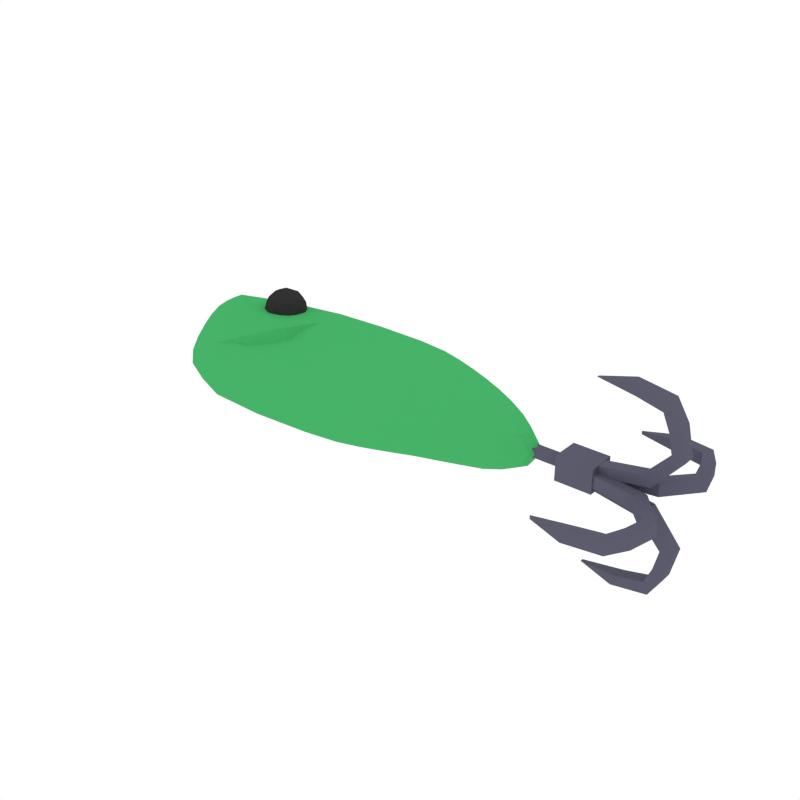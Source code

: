 # Source: Lure_1.blend  (saved by Blender 2.79.0; exported with 4.5.12 LTS)
import bpy
from mathutils import Matrix  # noqa: F401  (used for matrix-valued properties, if any)

bpy.ops.wm.read_factory_settings(use_empty=True)
scene = bpy.context.scene
scene.name = 'Scene'

# ---- collections
col_collection_1 = bpy.data.collections.new('Collection 1'); scene.collection.children.link(col_collection_1)

# ---- materials (node trees are filled in below, after node groups)
mat_lure_green = bpy.data.materials.new('Lure_Green')
mat_lure_green.alpha_threshold = 0.0
mat_lure_green.diffuse_color = (0.06227, 0.448, 0.1384, 1.0)
mat_lure_green.roughness = 0.5
mat_black = bpy.data.materials.new('Black')
mat_black.alpha_threshold = 0.0
mat_black.diffuse_color = (0.0331, 0.0331, 0.0331, 1.0)
mat_black.roughness = 0.5
mat_metal = bpy.data.materials.new('Metal')
mat_metal.alpha_threshold = 0.0
mat_metal.diffuse_color = (0.1067, 0.1074, 0.1523, 1.0)
mat_metal.roughness = 0.5

# ---- material node trees

# ---- world
world_world = bpy.data.worlds.new('World'); scene.world = world_world
world_world.color = (1.0, 1.0, 1.0)
world_world.use_sun_shadow = False
world_world.sun_shadow_jitter_overblur = 0.0
world_world.cycles.sampling_method = 'NONE'
world_world.cycles.sample_map_resolution = 256

# ---- meshes
me_cube = bpy.data.meshes.new('Cube')
me_cube.from_pydata([(-0.4073, -0.2086, 0.05343), (-0.07696, 0.2961, 0.05343), (0.57, 0.01291, 0.1069), (-0.09417, -0.2642, 0.05343), (-0.07003, 0.01816, -0.1071), (-0.07003, 0.01816, 0.1069), (-0.4719, 0.06432, -0.1072), (-0.3387, 0.03064, 0.1069), (-0.3387, 0.03064, -0.1071), (-0.3726, 0.2689, -0.05356), (-0.6354, 0.1486, -0.05379), (-0.5349, 0.2024, -0.05379), (-0.5467, -0.06582, 0.05343), (-0.4719, 0.06432, 0.1068), (-0.6312, 0.07366, 0.05343), (-0.546, 0.09541, 0.1068), (-0.546, 0.09541, -0.1072), (0.7118, 0.003626, 0.05343), (0.6395, 0.07834, 0.05343), (0.6395, -0.05827, -0.05356), (0.57, 0.01291, -0.1071), (0.1879, 0.02076, -0.1071), (0.3148, 0.02076, -0.1071), (0.4424, 0.02013, -0.1071), (0.2074, -0.2389, -0.05356), (0.3505, -0.1915, -0.05356), (0.495, -0.1288, -0.05356), (0.2059, 0.2768, 0.05343), (0.3505, 0.2294, 0.05343), (0.495, 0.1652, 0.05343), (0.1879, 0.02076, 0.1069), (0.3148, 0.02076, 0.1069), (0.4424, 0.02013, 0.1069), (0.495, 0.1652, -0.05356), (0.3505, 0.2294, -0.05356), (0.2059, 0.2768, -0.05356), (0.495, -0.1288, 0.05343), (0.3505, -0.1915, 0.05343), (0.2074, -0.2389, 0.05343), (0.6395, -0.05827, 0.05343), (0.6395, 0.07834, -0.05356), (0.7118, 0.003626, -0.05356), (-0.6312, 0.07366, -0.05356), (-0.5467, -0.06582, -0.05356), (-0.5349, 0.2024, 0.0532), (-0.6354, 0.1486, 0.0532), (-0.3726, 0.2689, 0.05343), (-0.09417, -0.2642, -0.05356), (-0.07696, 0.2961, -0.05356), (-0.4073, -0.2086, -0.05356), (-0.2346, 0.01951, -0.1071), (-0.2878, -0.2543, 0.05343), (-0.2346, 0.01951, 0.1069), (-0.2562, 0.2893, -0.05356), (-0.06797, 0.2113, -0.09368), (-0.06797, 0.2113, 0.09355), (0.09907, 0.2913, -0.05356), (0.09183, 0.02058, -0.1071), (0.09183, 0.02058, 0.1069), (0.09655, -0.2538, -0.05356), (-0.07987, -0.1761, -0.09368), (-0.07987, -0.1761, 0.09355), (-0.4089, 0.04707, -0.1071), (-0.4834, -0.1411, 0.05343), (-0.4089, 0.04707, 0.1069), (-0.4557, 0.2386, -0.05362), (-0.3635, -0.1345, 0.09355), (-0.3635, -0.1345, -0.09368), (-0.3395, 0.1955, 0.09355), (-0.3395, 0.1955, -0.09368), (-0.52, 0.08092, -0.1073), (-0.5963, 0.008658, 0.05343), (-0.52, 0.08092, 0.1067), (-0.5987, 0.1693, -0.0539), (-0.4932, -0.02739, -0.09372), (-0.485, 0.158, -0.0939), (-0.485, 0.158, 0.09333), (-0.4932, -0.02739, 0.09352), (-0.5731, 0.1286, -0.09392), (-0.5701, 0.0768, -0.09373), (-0.5701, 0.0768, 0.09351), (-0.646, 0.1225, -0.05362), (-0.5731, 0.1286, 0.09332), (0.6937, 0.03424, -0.05356), (0.6373, 0.007759, -0.09368), (0.6373, 0.007759, 0.09355), (0.6937, -0.02378, -0.05356), (0.5873, -0.03503, 0.09355), (0.1921, 0.1986, 0.09355), (0.1921, 0.1986, -0.09368), (0.5873, -0.03503, -0.09368), (0.1931, -0.158, 0.09355), (0.3237, -0.1252, 0.09355), (0.4555, -0.08198, 0.09355), (0.5873, 0.05941, 0.09355), (0.4555, 0.1213, 0.09355), (0.3237, 0.1658, 0.09355), (0.5873, 0.05941, -0.09368), (0.4555, 0.1213, -0.09368), (0.3237, 0.1658, -0.09368), (0.1931, -0.158, -0.09368), (0.3237, -0.1252, -0.09368), (0.4555, -0.08198, -0.09368), (0.2512, 0.02029, -0.1071), (0.3786, 0.02108, -0.1071), (0.5062, 0.01754, -0.1071), (0.2785, -0.2185, 0.05343), (0.4227, -0.1607, 0.05343), (0.5672, -0.09491, 0.05343), (0.2782, 0.2553, -0.05356), (0.4227, 0.1993, -0.05356), (0.5672, 0.1255, -0.05356), (0.2512, 0.02029, 0.1069), (0.3786, 0.02108, 0.1069), (0.5062, 0.01754, 0.1069), (-0.2878, -0.2543, -0.05356), (-0.2562, 0.2893, 0.05343), (0.09907, 0.2913, 0.05343), (0.09655, -0.2538, 0.05343), (-0.4834, -0.1411, -0.05356), (-0.4557, 0.2386, 0.05337), (-0.5963, 0.008658, -0.05356), (-0.5987, 0.1693, 0.05309), (-0.646, 0.1225, 0.05337), (0.6937, 0.03424, 0.05343), (0.6937, -0.02378, 0.05343), (0.2785, -0.2185, -0.05356), (0.4227, -0.1607, -0.05356), (0.5672, -0.09491, -0.05356), (0.2782, 0.2553, 0.05343), (0.4227, 0.1993, 0.05343), (0.5672, 0.1255, 0.05343), (0.5213, 0.1729, -7.089e-05), (0.3683, 0.2408, -7.084e-05), (0.2153, 0.291, -7.081e-05), (0.5213, -0.1384, -7.088e-05), (0.3683, -0.2048, -7.086e-05), (0.2168, -0.255, -7.082e-05), (0.6743, -0.06371, -7.097e-05), (0.6743, 0.08091, -7.099e-05), (0.7508, 0.001813, -7.106e-05), (-0.671, 0.07596, -7.107e-05), (-0.5816, -0.0717, -7.101e-05), (-0.569, 0.2122, -0.0002747), (-0.6755, 0.1552, -0.0002748), (-0.3972, 0.2826, -7.091e-05), (-0.1024, -0.2817, -7.087e-05), (-0.08422, 0.3115, -7.084e-05), (-0.434, -0.2229, -7.096e-05), (-0.2549, -0.1689, -0.09368), (-0.2549, -0.1689, 0.09355), (-0.233, 0.2069, -0.09368), (-0.233, 0.2069, 0.09355), (0.09245, -0.1683, -0.09368), (0.09245, -0.1683, 0.09355), (0.09419, 0.2085, -0.09368), (0.09419, 0.2085, 0.09355), (-0.4145, 0.1787, -0.09374), (-0.4337, -0.08377, -0.09369), (-0.4337, -0.08377, 0.09354), (-0.4145, 0.1787, 0.0935), (-0.5411, 0.1393, -0.09402), (-0.5395, 0.02824, -0.09374), (-0.5395, 0.02824, 0.0935), (-0.5411, 0.1393, 0.09322), (-0.5938, 0.1104, -0.08339), (-0.5938, 0.1104, 0.08305), (0.6391, 0.03453, 0.08315), (0.6391, 0.03453, -0.08328), (0.6391, -0.01805, -0.08328), (0.6391, -0.01805, 0.08315), (0.2581, -0.1439, 0.09355), (0.3896, -0.1038, 0.09355), (0.5214, -0.0592, 0.09355), (0.5214, 0.09316, 0.09355), (0.3896, 0.1451, 0.09355), (0.2579, 0.1836, 0.09355), (0.5214, 0.09316, -0.09368), (0.3896, 0.1451, -0.09368), (0.2579, 0.1836, -0.09368), (0.2581, -0.1439, -0.09368), (0.3896, -0.1038, -0.09368), (0.5214, -0.0592, -0.09368), (-0.3074, -0.2712, -7.092e-05), (-0.274, 0.3043, -7.087e-05), (0.1021, 0.3064, -7.081e-05), (0.09947, -0.2707, -7.083e-05), (-0.5145, -0.1514, -7.099e-05), (-0.4851, 0.2506, -0.0001219), (-0.6341, 0.007141, -7.105e-05), (-0.6365, 0.1772, -0.0003767), (-0.6867, 0.1277, -0.000122), (0.7317, 0.03422, -7.104e-05), (0.7317, -0.02721, -7.104e-05), (0.2921, -0.2333, -7.084e-05), (0.4448, -0.1722, -7.088e-05), (0.5978, -0.1025, -7.09e-05), (0.2918, 0.2682, -7.082e-05), (0.4448, 0.209, -7.087e-05), (0.5978, 0.1308, -7.093e-05), (0.9278, 0.01004, -0.0197), (0.9278, 0.01004, 0.0197), (0.9278, 0.04238, -0.0197), (0.9278, 0.04238, 0.0197), (1.069, 0.06783, 0.0197), (1.069, 0.06783, -0.0197), (1.094, 0.03712, -0.0197), (1.094, 0.03712, 0.0197), (1.14, 0.1466, 0.0197), (1.14, 0.1466, -0.0197), (1.179, 0.14, -0.0197), (1.179, 0.14, 0.0197), (1.126, 0.2079, 0.0197), (1.126, 0.2079, -0.0197), (1.158, 0.2313, -0.0197), (1.158, 0.2313, 0.0197), (1.104, 0.2583, 0.0197), (1.104, 0.2583, -0.0197), (1.12, 0.294, -0.0197), (1.12, 0.294, 0.0197), (1.027, 0.2773, 0.0197), (1.027, 0.2773, -0.0197), (1.009, 0.3122, -0.0197), (1.009, 0.3122, 0.0197), (0.9052, 0.2888, -0.005374), (0.9052, 0.2888, 0.005374), (0.9278, -0.002417, -0.0197), (0.9278, -0.002417, 0.0197), (0.9278, -0.03476, -0.0197), (0.9278, -0.03476, 0.0197), (1.069, -0.06021, 0.0197), (1.069, -0.06021, -0.0197), (1.094, -0.0295, -0.0197), (1.094, -0.0295, 0.0197), (1.14, -0.139, 0.0197), (1.14, -0.139, -0.0197), (1.179, -0.1324, -0.0197), (1.179, -0.1324, 0.0197), (1.126, -0.2002, 0.0197), (1.126, -0.2002, -0.0197), (1.158, -0.2237, -0.0197), (1.158, -0.2237, 0.0197), (1.104, -0.2507, 0.0197), (1.104, -0.2507, -0.0197), (1.12, -0.2864, -0.0197), (1.12, -0.2864, 0.0197), (1.027, -0.2697, 0.0197), (1.027, -0.2697, -0.0197), (1.009, -0.3045, -0.0197), (1.009, -0.3045, 0.0197), (0.9052, -0.2812, -0.005898), (0.9052, -0.2812, 0.005898), (0.9278, -0.01589, -0.006228), (0.9278, 0.02352, -0.006228), (0.9278, -0.01589, -0.03857), (0.9278, 0.02352, -0.03857), (1.069, 0.02352, -0.06402), (1.069, -0.01589, -0.06402), (1.094, -0.01589, -0.03331), (1.094, 0.02352, -0.03331), (1.14, 0.02352, -0.1428), (1.14, -0.01589, -0.1428), (1.179, -0.01589, -0.1362), (1.179, 0.02352, -0.1362), (1.126, 0.02352, -0.204), (1.126, -0.01589, -0.204), (1.158, -0.01589, -0.2275), (1.158, 0.02352, -0.2275), (1.104, 0.02352, -0.2545), (1.104, -0.01589, -0.2545), (1.12, -0.01589, -0.2902), (1.12, 0.02352, -0.2902), (1.027, 0.02352, -0.2735), (1.027, -0.01589, -0.2735), (1.009, -0.01589, -0.3083), (1.009, 0.02352, -0.3083), (0.9052, -0.001525, -0.285), (0.9052, 0.009146, -0.285), (0.9278, -0.01589, 0.006228), (0.9278, 0.02352, 0.006228), (0.9278, -0.01589, 0.03857), (0.9278, 0.02352, 0.03857), (1.069, 0.02352, 0.06402), (1.069, -0.01589, 0.06402), (1.094, -0.01589, 0.03331), (1.094, 0.02352, 0.03331), (1.14, 0.02352, 0.1428), (1.14, -0.01589, 0.1428), (1.179, -0.01589, 0.1362), (1.179, 0.02352, 0.1362), (1.126, 0.02352, 0.204), (1.126, -0.01589, 0.204), (1.158, -0.01589, 0.2275), (1.158, 0.02352, 0.2275), (1.104, 0.02352, 0.2545), (1.104, -0.01589, 0.2545), (1.12, -0.01589, 0.2902), (1.12, 0.02352, 0.2902), (1.027, 0.02352, 0.2735), (1.027, -0.01589, 0.2735), (1.009, -0.01589, 0.3083), (1.009, 0.02352, 0.3083), (0.9052, -0.0005331, 0.285), (0.9052, 0.008155, 0.285), (0.9396, -0.04105, -0.03674), (0.9396, 0.04831, -0.03674), (0.9396, -0.04105, 0.04168), (0.9396, 0.04831, 0.04168), (0.825, 0.04831, 0.04168), (0.825, -0.04105, 0.04168), (0.825, -0.04105, -0.03674), (0.825, 0.04831, -0.03674), (0.825, 0.01926, 0.01619), (0.825, -0.012, 0.01619), (0.825, -0.012, -0.01124), (0.825, 0.01926, -0.01124), (0.6431, 0.01926, 0.01619), (0.6431, -0.012, 0.01619), (0.6431, -0.012, -0.01124), (0.6431, 0.01926, -0.01124), (-0.3964, 0.07996, 0.1297), (-0.3957, 0.07368, 0.0795), (-0.4111, 0.1274, 0.1394), (-0.4197, 0.1504, 0.09511), (-0.4102, 0.1172, 0.0581), (-0.348, 0.0644, 0.06547), (-0.349, 0.07457, 0.1467), (-0.3729, 0.1513, 0.1624), (-0.3867, 0.1886, 0.09073), (-0.3713, 0.1349, 0.03085), (-0.3191, 0.06495, 0.107), (-0.3345, 0.1187, 0.1669), (-0.3578, 0.1892, 0.1323), (-0.3568, 0.179, 0.05102), (-0.3329, 0.1022, 0.03541), (-0.2861, 0.1031, 0.1027), (-0.2956, 0.1363, 0.1397), (-0.31, 0.1799, 0.1183), (-0.3094, 0.1736, 0.06804), (-0.2946, 0.1262, 0.05839), (-0.4075, 0.102, 0.1372), (-0.3992, 0.07317, 0.105), (-0.3741, 0.07366, 0.1411), (-0.3733, 0.06482, 0.07056), (-0.4066, 0.09317, 0.0666), (-0.42, 0.1398, 0.1186), (-0.3949, 0.1403, 0.1547), (-0.4194, 0.1344, 0.07498), (-0.4069, 0.1727, 0.09248), (-0.3935, 0.126, 0.04051), (-0.3321, 0.06014, 0.08533), (-0.3395, 0.08014, 0.04691), (-0.3409, 0.09443, 0.1611), (-0.3327, 0.0656, 0.1289), (-0.3663, 0.1734, 0.1509), (-0.3538, 0.1356, 0.1694), (-0.3731, 0.188, 0.06883), (-0.3737, 0.1934, 0.1124), (-0.352, 0.118, 0.02833), (-0.3649, 0.1591, 0.03671), (-0.2989, 0.08092, 0.1053), (-0.3123, 0.1276, 0.1573), (-0.3325, 0.1888, 0.1272), (-0.3317, 0.1799, 0.05666), (-0.3109, 0.1133, 0.04311), (-0.2864, 0.1192, 0.1228), (-0.2858, 0.1138, 0.07919), (-0.2992, 0.1604, 0.1312), (-0.3066, 0.1804, 0.09274), (-0.2983, 0.1516, 0.06061), (-0.4223, 0.1048, 0.1008), (-0.3642, 0.05538, 0.1077), (-0.3786, 0.1056, 0.1637), (-0.4004, 0.1715, 0.1313), (-0.3994, 0.162, 0.05532), (-0.3771, 0.09023, 0.04073), (-0.3064, 0.09158, 0.1424), (-0.3287, 0.1633, 0.157), (-0.3416, 0.1982, 0.09008), (-0.3272, 0.148, 0.03411), (-0.3054, 0.08207, 0.06647), (-0.2835, 0.1488, 0.09698), (-0.1852, 0.208, 0.07817), (-0.1788, -0.05211, 0.1374), (-0.2573, -0.1493, 0.1206), (-0.388, -0.1798, 0.06412), (-0.1511, 0.1927, 0.007359), (-0.1447, -0.0674, 0.06659), (-0.2232, -0.1646, 0.04973), (-0.3539, -0.195, -0.006698), (-0.3964, 0.07996, -0.1297), (-0.3957, 0.07368, -0.0795), (-0.4111, 0.1274, -0.1394), (-0.4197, 0.1504, -0.09511), (-0.4102, 0.1172, -0.0581), (-0.348, 0.0644, -0.06547), (-0.349, 0.07457, -0.1467), (-0.3729, 0.1513, -0.1624), (-0.3867, 0.1886, -0.09073), (-0.3713, 0.1349, -0.03085), (-0.3191, 0.06495, -0.107), (-0.3345, 0.1187, -0.1669), (-0.3578, 0.1892, -0.1323), (-0.3568, 0.179, -0.05102), (-0.3329, 0.1022, -0.03541), (-0.2861, 0.1031, -0.1027), (-0.2956, 0.1363, -0.1397), (-0.31, 0.1799, -0.1183), (-0.3094, 0.1736, -0.06804), (-0.2946, 0.1262, -0.05839), (-0.4075, 0.102, -0.1372), (-0.3992, 0.07317, -0.105), (-0.3741, 0.07366, -0.1411), (-0.3733, 0.06482, -0.07056), (-0.4066, 0.09317, -0.0666), (-0.42, 0.1398, -0.1186), (-0.3949, 0.1403, -0.1547), (-0.4194, 0.1344, -0.07498), (-0.4069, 0.1727, -0.09248), (-0.3935, 0.126, -0.04051), (-0.3321, 0.06014, -0.08533), (-0.3395, 0.08014, -0.04691), (-0.3409, 0.09443, -0.1611), (-0.3327, 0.0656, -0.1289), (-0.3663, 0.1734, -0.1509), (-0.3538, 0.1356, -0.1694), (-0.3731, 0.188, -0.06883), (-0.3737, 0.1934, -0.1124), (-0.352, 0.118, -0.02833), (-0.3649, 0.1591, -0.03671), (-0.2989, 0.08092, -0.1053), (-0.3123, 0.1276, -0.1573), (-0.3325, 0.1888, -0.1272), (-0.3317, 0.1799, -0.05666), (-0.3109, 0.1133, -0.04311), (-0.2864, 0.1192, -0.1228), (-0.2858, 0.1138, -0.07919), (-0.2992, 0.1604, -0.1312), (-0.3066, 0.1804, -0.09274), (-0.2983, 0.1516, -0.06061), (-0.4223, 0.1048, -0.1008), (-0.3642, 0.05538, -0.1077), (-0.3786, 0.1056, -0.1637), (-0.4004, 0.1715, -0.1313), (-0.3994, 0.162, -0.05532), (-0.3771, 0.09023, -0.04073), (-0.3064, 0.09158, -0.1424), (-0.3287, 0.1633, -0.157), (-0.3416, 0.1982, -0.09008), (-0.3272, 0.148, -0.03411), (-0.3054, 0.08207, -0.06647), (-0.2835, 0.1488, -0.09698), (-0.1852, 0.208, -0.07817), (-0.1788, -0.05211, -0.1374), (-0.2573, -0.1493, -0.1206), (-0.388, -0.1798, -0.06412), (-0.1511, 0.1927, -0.007359), (-0.1447, -0.0674, -0.06659), (-0.2232, -0.1646, -0.04973), (-0.3539, -0.195, 0.006698)], [], [(0, 148, 183, 51), (0, 51, 150, 66), (0, 66, 159, 63), (0, 63, 187, 148), (1, 147, 184, 116), (1, 116, 152, 55), (1, 55, 156, 117), (1, 117, 185, 147), (2, 94, 174, 114), (2, 114, 173, 87), (2, 87, 170, 85), (2, 85, 167, 94), (3, 146, 186, 118), (3, 118, 154, 61), (3, 61, 150, 51), (3, 51, 183, 146), (4, 50, 151, 54), (4, 54, 155, 57), (4, 57, 153, 60), (4, 60, 149, 50), (5, 58, 156, 55), (5, 55, 152, 52), (5, 52, 150, 61), (5, 61, 154, 58), (6, 75, 157, 62), (6, 62, 158, 74), (6, 74, 162, 70), (6, 70, 161, 75), (7, 66, 150, 52), (7, 52, 152, 68), (7, 68, 160, 64), (7, 64, 159, 66), (8, 69, 151, 50), (8, 50, 149, 67), (8, 67, 158, 62), (8, 62, 157, 69), (9, 145, 184, 53), (9, 53, 151, 69), (9, 69, 157, 65), (9, 65, 188, 145), (10, 144, 190, 73), (10, 73, 161, 78), (10, 78, 165, 81), (10, 81, 191, 144), (11, 143, 188, 65), (11, 65, 157, 75), (11, 75, 161, 73), (11, 73, 190, 143), (12, 142, 187, 63), (12, 63, 159, 77), (12, 77, 163, 71), (12, 71, 189, 142), (13, 77, 159, 64), (13, 64, 160, 76), (13, 76, 164, 72), (13, 72, 163, 77), (14, 141, 189, 71), (14, 71, 163, 80), (14, 80, 166, 123), (14, 123, 191, 141), (15, 80, 163, 72), (15, 72, 164, 82), (15, 82, 166, 80), (16, 78, 161, 70), (16, 70, 162, 79), (16, 79, 165, 78), (17, 140, 192, 124), (17, 124, 167, 85), (17, 85, 170, 125), (17, 125, 193, 140), (18, 139, 199, 131), (18, 131, 174, 94), (18, 94, 167, 124), (18, 124, 192, 139), (19, 138, 196, 128), (19, 128, 182, 90), (19, 90, 169, 86), (19, 86, 193, 138), (20, 90, 182, 105), (20, 105, 177, 97), (20, 97, 168, 84), (20, 84, 169, 90), (21, 100, 153, 57), (21, 57, 155, 89), (21, 89, 179, 103), (21, 103, 180, 100), (22, 101, 180, 103), (22, 103, 179, 99), (22, 99, 178, 104), (22, 104, 181, 101), (23, 102, 181, 104), (23, 104, 178, 98), (23, 98, 177, 105), (23, 105, 182, 102), (24, 137, 186, 59), (24, 59, 153, 100), (24, 100, 180, 126), (24, 126, 194, 137), (25, 136, 194, 126), (25, 126, 180, 101), (25, 101, 181, 127), (25, 127, 195, 136), (26, 135, 195, 127), (26, 127, 181, 102), (26, 102, 182, 128), (26, 128, 196, 135), (27, 134, 185, 117), (27, 117, 156, 88), (27, 88, 176, 129), (27, 129, 197, 134), (28, 133, 197, 129), (28, 129, 176, 96), (28, 96, 175, 130), (28, 130, 198, 133), (29, 132, 198, 130), (29, 130, 175, 95), (29, 95, 174, 131), (29, 131, 199, 132), (30, 88, 156, 58), (30, 58, 154, 91), (30, 91, 171, 112), (30, 112, 176, 88), (31, 96, 176, 112), (31, 112, 171, 92), (31, 92, 172, 113), (31, 113, 175, 96), (32, 95, 175, 113), (32, 113, 172, 93), (32, 93, 173, 114), (32, 114, 174, 95), (33, 98, 178, 110), (33, 110, 198, 132), (33, 132, 199, 111), (33, 111, 177, 98), (34, 99, 179, 109), (34, 109, 197, 133), (34, 133, 198, 110), (34, 110, 178, 99), (35, 89, 155, 56), (35, 56, 185, 134), (35, 134, 197, 109), (35, 109, 179, 89), (36, 93, 172, 107), (36, 107, 195, 135), (36, 135, 196, 108), (36, 108, 173, 93), (37, 92, 171, 106), (37, 106, 194, 136), (37, 136, 195, 107), (37, 107, 172, 92), (38, 91, 154, 118), (38, 118, 186, 137), (38, 137, 194, 106), (38, 106, 171, 91), (39, 87, 173, 108), (39, 108, 196, 138), (39, 138, 193, 125), (39, 125, 170, 87), (40, 97, 177, 111), (40, 111, 199, 139), (40, 139, 192, 83), (40, 83, 168, 97), (41, 84, 168, 83), (41, 83, 192, 140), (41, 140, 193, 86), (41, 86, 169, 84), (42, 79, 162, 121), (42, 121, 189, 141), (42, 141, 191, 81), (42, 81, 165, 79), (43, 74, 158, 119), (43, 119, 187, 142), (43, 142, 189, 121), (43, 121, 162, 74), (44, 76, 160, 120), (44, 120, 188, 143), (44, 143, 190, 122), (44, 122, 164, 76), (45, 82, 164, 122), (45, 122, 190, 144), (45, 144, 191, 123), (45, 123, 166, 82), (46, 68, 152, 116), (46, 116, 184, 145), (46, 145, 188, 120), (46, 120, 160, 68), (47, 60, 153, 59), (47, 59, 186, 146), (47, 146, 183, 115), (47, 115, 149, 60), (48, 54, 151, 53), (48, 53, 184, 147), (48, 147, 185, 56), (48, 56, 155, 54), (49, 67, 149, 115), (49, 115, 183, 148), (49, 148, 187, 119), (49, 119, 158, 67), (203, 201, 207, 204), (204, 207, 211, 208), (202, 203, 204, 205), (201, 200, 206, 207), (200, 202, 205, 206), (211, 210, 214, 215), (205, 204, 208, 209), (207, 206, 210, 211), (206, 205, 209, 210), (212, 215, 219, 216), (210, 209, 213, 214), (208, 211, 215, 212), (209, 208, 212, 213), (216, 219, 223, 220), (213, 212, 216, 217), (215, 214, 218, 219), (214, 213, 217, 218), (223, 222, 224, 225), (217, 216, 220, 221), (219, 218, 222, 223), (218, 217, 221, 222), (222, 221, 224), (220, 223, 225), (221, 220, 225, 224), (229, 230, 233, 227), (230, 234, 237, 233), (228, 231, 230, 229), (227, 233, 232, 226), (226, 232, 231, 228), (237, 241, 240, 236), (231, 235, 234, 230), (233, 237, 236, 232), (232, 236, 235, 231), (238, 242, 245, 241), (236, 240, 239, 235), (234, 238, 241, 237), (235, 239, 238, 234), (242, 246, 249, 245), (239, 243, 242, 238), (241, 245, 244, 240), (240, 244, 243, 239), (249, 251, 250, 248), (243, 247, 246, 242), (245, 249, 248, 244), (244, 248, 247, 243), (248, 250, 247), (246, 251, 249), (247, 250, 251, 246), (255, 253, 259, 256), (256, 259, 263, 260), (254, 255, 256, 257), (253, 252, 258, 259), (252, 254, 257, 258), (263, 262, 266, 267), (257, 256, 260, 261), (259, 258, 262, 263), (258, 257, 261, 262), (264, 267, 271, 268), (262, 261, 265, 266), (260, 263, 267, 264), (261, 260, 264, 265), (268, 271, 275, 272), (265, 264, 268, 269), (267, 266, 270, 271), (266, 265, 269, 270), (275, 274, 276, 277), (269, 268, 272, 273), (271, 270, 274, 275), (270, 269, 273, 274), (274, 273, 276), (272, 275, 277), (273, 272, 277, 276), (281, 282, 285, 279), (282, 286, 289, 285), (280, 283, 282, 281), (279, 285, 284, 278), (278, 284, 283, 280), (289, 293, 292, 288), (283, 287, 286, 282), (285, 289, 288, 284), (284, 288, 287, 283), (290, 294, 297, 293), (288, 292, 291, 287), (286, 290, 293, 289), (287, 291, 290, 286), (294, 298, 301, 297), (291, 295, 294, 290), (293, 297, 296, 292), (292, 296, 295, 291), (301, 303, 302, 300), (295, 299, 298, 294), (297, 301, 300, 296), (296, 300, 299, 295), (300, 302, 299), (298, 303, 301), (299, 302, 303, 298), (306, 304, 305, 307), (308, 311, 315, 312), (304, 310, 311, 305), (306, 309, 310, 304), (305, 311, 308, 307), (307, 308, 309, 306), (312, 315, 319, 316), (309, 308, 312, 313), (311, 310, 314, 315), (310, 309, 313, 314), (317, 316, 319, 318), (313, 312, 316, 317), (315, 314, 318, 319), (314, 313, 317, 318), (320, 340, 370, 341), (320, 341, 371, 342), (320, 342, 372, 340), (321, 343, 371, 341), (321, 341, 370, 344), (321, 344, 375, 343), (322, 345, 370, 340), (322, 340, 372, 346), (322, 346, 373, 345), (323, 347, 370, 345), (323, 345, 373, 348), (323, 348, 374, 347), (324, 344, 370, 347), (324, 347, 374, 349), (324, 349, 375, 344), (325, 350, 371, 343), (325, 343, 375, 351), (325, 351, 380, 350), (326, 352, 372, 342), (326, 342, 371, 353), (326, 353, 376, 352), (327, 354, 373, 346), (327, 346, 372, 355), (327, 355, 377, 354), (328, 356, 374, 348), (328, 348, 373, 357), (328, 357, 378, 356), (329, 358, 375, 349), (329, 349, 374, 359), (329, 359, 379, 358), (330, 353, 371, 350), (330, 350, 380, 360), (330, 360, 376, 353), (331, 355, 372, 352), (331, 352, 376, 361), (331, 361, 377, 355), (332, 357, 373, 354), (332, 354, 377, 362), (332, 362, 378, 357), (333, 359, 374, 356), (333, 356, 378, 363), (333, 363, 379, 359), (334, 351, 375, 358), (334, 358, 379, 364), (334, 364, 380, 351), (335, 365, 376, 360), (335, 360, 380, 366), (335, 366, 381, 365), (336, 367, 377, 361), (336, 361, 376, 365), (336, 365, 381, 367), (337, 368, 378, 362), (337, 362, 377, 367), (337, 367, 381, 368), (338, 369, 379, 363), (338, 363, 378, 368), (338, 368, 381, 369), (339, 366, 380, 364), (339, 364, 379, 369), (339, 369, 381, 366), (383, 382, 385, 384), (387, 388, 389, 386), (385, 382, 386, 389), (383, 384, 388, 387), (384, 385, 389, 388), (382, 383, 387, 386), (390, 411, 440, 410), (390, 412, 441, 411), (390, 410, 442, 412), (391, 411, 441, 413), (391, 414, 440, 411), (391, 413, 445, 414), (392, 410, 440, 415), (392, 416, 442, 410), (392, 415, 443, 416), (393, 415, 440, 417), (393, 418, 443, 415), (393, 417, 444, 418), (394, 417, 440, 414), (394, 419, 444, 417), (394, 414, 445, 419), (395, 413, 441, 420), (395, 421, 445, 413), (395, 420, 450, 421), (396, 412, 442, 422), (396, 423, 441, 412), (396, 422, 446, 423), (397, 416, 443, 424), (397, 425, 442, 416), (397, 424, 447, 425), (398, 418, 444, 426), (398, 427, 443, 418), (398, 426, 448, 427), (399, 419, 445, 428), (399, 429, 444, 419), (399, 428, 449, 429), (400, 420, 441, 423), (400, 430, 450, 420), (400, 423, 446, 430), (401, 422, 442, 425), (401, 431, 446, 422), (401, 425, 447, 431), (402, 424, 443, 427), (402, 432, 447, 424), (402, 427, 448, 432), (403, 426, 444, 429), (403, 433, 448, 426), (403, 429, 449, 433), (404, 428, 445, 421), (404, 434, 449, 428), (404, 421, 450, 434), (405, 430, 446, 435), (405, 436, 450, 430), (405, 435, 451, 436), (406, 431, 447, 437), (406, 435, 446, 431), (406, 437, 451, 435), (407, 432, 448, 438), (407, 437, 447, 432), (407, 438, 451, 437), (408, 433, 449, 439), (408, 438, 448, 433), (408, 439, 451, 438), (409, 434, 450, 436), (409, 439, 449, 434), (409, 436, 451, 439), (453, 454, 455, 452), (457, 456, 459, 458), (455, 459, 456, 452), (453, 457, 458, 454), (454, 458, 459, 455), (452, 456, 457, 453)])
me_cube.polygons.foreach_set('material_index', [0, 0, 0, 0, 0, 0, 0, 0, 0, 0, 0, 0, 0, 0, 0, 0, 0, 0, 0, 0, 0, 0, 0, 0, 0, 0, 0, 0, 0, 0, 0, 0, 0, 0, 0, 0, 0, 0, 0, 0, 0, 0, 0, 0, 0, 0, 0, 0, 0, 0, 0, 0, 0, 0, 0, 0, 0, 0, 0, 0, 0, 0, 0, 0, 0, 0, 0, 0, 0, 0, 0, 0, 0, 0, 0, 0, 0, 0, 0, 0, 0, 0, 0, 0, 0, 0, 0, 0, 0, 0, 0, 0, 0, 0, 0, 0, 0, 0, 0, 0, 0, 0, 0, 0, 0, 0, 0, 0, 0, 0, 0, 0, 0, 0, 0, 0, 0, 0, 0, 0, 0, 0, 0, 0, 0, 0, 0, 0, 0, 0, 0, 0, 0, 0, 0, 0, 0, 0, 0, 0, 0, 0, 0, 0, 0, 0, 0, 0, 0, 0, 0, 0, 0, 0, 0, 0, 0, 0, 0, 0, 0, 0, 0, 0, 0, 0, 0, 0, 0, 0, 0, 0, 0, 0, 0, 0, 0, 0, 0, 0, 0, 0, 0, 0, 0, 0, 0, 0, 0, 0, 0, 0, 0, 0, 0, 0, 0, 0, 2, 2, 2, 2, 2, 2, 2, 2, 2, 2, 2, 2, 2, 2, 2, 2, 2, 2, 2, 2, 2, 2, 2, 2, 2, 2, 2, 2, 2, 2, 2, 2, 2, 2, 2, 2, 2, 2, 2, 2, 2, 2, 2, 2, 2, 2, 2, 2, 2, 2, 2, 2, 2, 2, 2, 2, 2, 2, 2, 2, 2, 2, 2, 2, 2, 2, 2, 2, 2, 2, 2, 2, 2, 2, 2, 2, 2, 2, 2, 2, 2, 2, 2, 2, 2, 2, 2, 2, 2, 2, 2, 2, 2, 2, 2, 2, 2, 2, 2, 2, 2, 2, 2, 2, 2, 2, 2, 2, 2, 2, 1, 1, 1, 1, 1, 1, 1, 1, 1, 1, 1, 1, 1, 1, 1, 1, 1, 1, 1, 1, 1, 1, 1, 1, 1, 1, 1, 1, 1, 1, 1, 1, 1, 1, 1, 1, 1, 1, 1, 1, 1, 1, 1, 1, 1, 1, 1, 1, 1, 1, 1, 1, 1, 1, 1, 1, 1, 1, 1, 1, 0, 0, 0, 0, 0, 0, 1, 1, 1, 1, 1, 1, 1, 1, 1, 1, 1, 1, 1, 1, 1, 1, 1, 1, 1, 1, 1, 1, 1, 1, 1, 1, 1, 1, 1, 1, 1, 1, 1, 1, 1, 1, 1, 1, 1, 1, 1, 1, 1, 1, 1, 1, 1, 1, 1, 1, 1, 1, 1, 1, 1, 1, 1, 1, 1, 1, 0, 0, 0, 0, 0, 0])
me_cube.materials.append(mat_lure_green)
me_cube.materials.append(mat_black)
me_cube.materials.append(mat_metal)
me_cube.use_remesh_preserve_volume = False
me_cube.use_remesh_preserve_attributes = False
me_cube.use_mirror_vertex_groups = False
me_cube.update()

# ---- objects
ob_lure_1 = bpy.data.objects.new('Lure_1', me_cube)

# ---- transforms, parenting, visibility, modifiers, constraints
ob_lure_1.location = (0.0, 0.0, 0.0)
ob_lure_1.lineart.crease_threshold = 0.0

# ---- collection membership
col_collection_1.objects.link(ob_lure_1)

# ---- scene / render settings (as saved in the file)
scene.frame_start = 1; scene.frame_end = 250; scene.frame_set(0)
scene.render.engine = 'CYCLES'
scene.render.resolution_x = 1000
scene.render.resolution_y = 1000
scene.render.dither_intensity = 0.0
scene.cycles.samples = 200
scene.cycles.sampling_pattern = 'TABULATED_SOBOL'
scene.cycles.light_sampling_threshold = 0.0
scene.cycles.use_adaptive_sampling = False
scene.cycles.use_light_tree = False
scene.cycles.caustics_reflective = False
scene.cycles.caustics_refractive = False
scene.cycles.blur_glossy = 0.0
scene.cycles.max_bounces = 2
scene.cycles.pixel_filter_type = 'GAUSSIAN'
scene.cycles.sample_clamp_indirect = 0.0
scene.view_settings.view_transform = 'Standard'
bpy.context.view_layer.update()

# ---- added for rendering (the .blend has no active camera): camera
cam_auto = bpy.data.cameras.new('AutoCamera')
cam_auto.lens = 50.0
cam_auto.sensor_width = 36.0
cam_auto.clip_end = 1000.0
ob_auto_camera = bpy.data.objects.new('AutoCamera', cam_auto)
scene.collection.objects.link(ob_auto_camera)
ob_auto_camera.location = (2.15206, -2.28307, 1.52459)
ob_auto_camera.rotation_euler = (1.09748, -7.21219e-08, 0.694738)
scene.camera = ob_auto_camera
bpy.context.view_layer.update()

